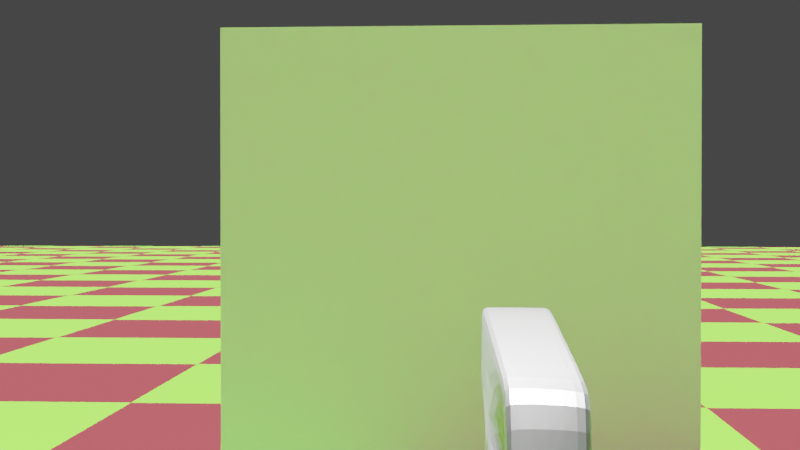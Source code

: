 # Source: game.blend  (saved by Blender 2.80.44; exported with 4.5.12 LTS)
import bpy
from mathutils import Matrix  # noqa: F401  (used for matrix-valued properties, if any)

bpy.ops.wm.read_factory_settings(use_empty=True)
scene = bpy.context.scene
scene.name = 'Main'

# ---- collections
col_collection = bpy.data.collections.new('Collection'); scene.collection.children.link(col_collection)
col_spawn = bpy.data.collections.new('Spawn'); scene.collection.children.link(col_spawn)

# ---- materials (node trees are filled in below, after node groups)
mat_floormat = bpy.data.materials.new('floorMat')
mat_floormat.displacement_method = 'DISPLACEMENT'
mat_floormat.use_transparent_shadow = False
mat_floormat.roughness = 0.25
mat_gun_material = bpy.data.materials.new('Gun Material')
mat_gun_material.displacement_method = 'DISPLACEMENT'
mat_gun_material.use_transparent_shadow = False
mat_gun_material.roughness = 0.25
mat_lasermat = bpy.data.materials.new('LaserMat')
mat_lasermat.displacement_method = 'DISPLACEMENT'
mat_lasermat.use_transparent_shadow = False
mat_lasermat.diffuse_color = (1.0, 1.0, 1.0, 1.0)
mat_lasermat.roughness = 0.25

# ---- material node trees
mat_floormat.use_nodes = True; mat_floormat.node_tree.nodes.clear()
_N = mat_floormat.node_tree.nodes; _L = mat_floormat.node_tree.links
n0 = _N.new('ShaderNodeOutputMaterial'); n0.name = 'Material Output'; n0.location = (300, 300)
n1 = _N.new('ShaderNodeBsdfPrincipled'); n1.name = 'Principled BSDF'; n1.location = (10, 300)
n1.distribution = 'GGX'
n1.subsurface_method = 'BURLEY'
n1.inputs[2].default_value = 0.7145
n1.inputs[3].default_value = 1.45
n1.inputs[13].default_value = 0.1364
n2 = _N.new('ShaderNodeTexChecker'); n2.name = 'Checker Texture'; n2.location = (-289, 243)
n2.inputs[1].default_value = (0.1963, 0.8, 0.04983, 1.0)
n2.inputs[2].default_value = (0.2, 0.02879, 0.03617, 1.0)
n2.inputs[3].default_value = 44.3
_L.new(n1.outputs[0], n0.inputs[0])
_L.new(n2.outputs[0], n1.inputs[0])
n0.is_active_output = True
mat_gun_material.use_nodes = True; mat_gun_material.node_tree.nodes.clear()
_N = mat_gun_material.node_tree.nodes; _L = mat_gun_material.node_tree.links
n0 = _N.new('ShaderNodeOutputMaterial'); n0.name = 'Material Output'; n0.location = (300, 300)
n1 = _N.new('ShaderNodeBsdfPrincipled'); n1.name = 'Principled BSDF'; n1.location = (10, 300)
n1.distribution = 'GGX'
n1.subsurface_method = 'BURLEY'
n1.inputs[0].default_value = (0.2749, 0.2749, 0.2749, 1.0)
n1.inputs[1].default_value = 1.0
n1.inputs[2].default_value = 0.4381
n1.inputs[3].default_value = 1.45
n1.inputs[9].default_value = (1.9, 0.2, 0.1)
n1.inputs[13].default_value = 0.2
_L.new(n1.outputs[0], n0.inputs[0])
n0.is_active_output = True
mat_lasermat.use_nodes = True; mat_lasermat.node_tree.nodes.clear()
_N = mat_lasermat.node_tree.nodes; _L = mat_lasermat.node_tree.links
n0 = _N.new('ShaderNodeOutputMaterial'); n0.name = 'Material Output'; n0.location = (389, 300)
n1 = _N.new('ShaderNodeEmission'); n1.name = 'Emission'; n1.location = (-51, 305)
n1.inputs[0].default_value = (0.4064, 0.0, 0.003109, 1.0)
n1.inputs[1].default_value = 1.5
n2 = _N.new('ShaderNodeAddShader'); n2.name = 'Add Shader'; n2.location = (169, 313)
n3 = _N.new('ShaderNodeBsdfPrincipled'); n3.name = 'Principled BSDF'; n3.location = (-127, 195)
n3.distribution = 'GGX'
n3.subsurface_method = 'BURLEY'
n3.inputs[0].default_value = (0.406, 0.0, 0.0004419, 1.0)
n3.inputs[1].default_value = 0.6905
n3.inputs[3].default_value = 1.45
n3.inputs[13].default_value = 0.0619
_L.new(n1.outputs[0], n2.inputs[0])
_L.new(n2.outputs[0], n0.inputs[0])
_L.new(n3.outputs[0], n2.inputs[1])
n0.is_active_output = True

# ---- world
world_world = bpy.data.worlds.new('World'); scene.world = world_world
world_world.use_nodes = True; world_world.node_tree.nodes.clear()
_N = world_world.node_tree.nodes; _L = world_world.node_tree.links
n0 = _N.new('ShaderNodeOutputWorld'); n0.name = 'World Output'; n0.location = (300, 300)
n1 = _N.new('ShaderNodeBackground'); n1.name = 'Background'; n1.location = (10, 300)
n1.inputs[0].default_value = (0.05088, 0.05088, 0.05088, 1.0)
_L.new(n1.outputs[0], n0.inputs[0])
n0.is_active_output = True
world_world.color = (0.05088, 0.05088, 0.05088)
world_world.use_sun_shadow = False
world_world.sun_shadow_jitter_overblur = 0.0

# ---- cameras
cam_camera = bpy.data.cameras.new('Camera')
cam_camera.dof.focus_distance = 0.0
cam_camera.dof.aperture_fstop = 128.0

# ---- lights
light_sun = bpy.data.lights.new('Sun', 'SUN')
light_sun.transmission_factor = 0.0
light_sun.angle = 0.2487
light_sun.shadow_buffer_clip_start = 0.5
light_sun.shadow_soft_size = 0.125
light_spot = bpy.data.lights.new('Spot', 'SPOT')
light_spot.transmission_factor = 0.0
light_spot.energy = 1000.0
light_spot.shadow_buffer_clip_start = 0.5
light_spot.shadow_soft_size = 0.09
light_spot.shadow_maximum_resolution = 0.006
light_spot.use_absolute_resolution = True
light_spot.spot_size = 0.651

# ---- meshes
me_plane = bpy.data.meshes.new('Plane')
me_plane.from_pydata([(-1.0, -1.0, 0.0), (1.0, -1.0, 0.0), (-1.0, 1.0, 0.0), (1.0, 1.0, 0.0)], [], [(0, 1, 3, 2)])
_uv = me_plane.uv_layers.new(name='UVMap')
_uv.uv.foreach_set('vector', [0.0, 0.0, 1.0, 0.0, 1.0, 1.0, 0.0, 1.0])
me_plane.materials.append(mat_floormat)
me_plane.use_remesh_preserve_volume = False
me_plane.use_remesh_preserve_attributes = False
me_plane.use_mirror_vertex_groups = False
me_plane.update()
me_cube = bpy.data.meshes.new('Cube')
me_cube.from_pydata([(-1.0, -1.0, -1.0), (-1.0, -1.0, 1.0), (-1.0, 1.0, -1.0), (-1.0, 1.0, 1.0), (1.0, -1.0, -1.0), (1.0, -1.0, 1.0), (1.0, 1.0, -1.0), (1.0, 1.0, 1.0)], [], [(0, 1, 3, 2), (2, 3, 7, 6), (6, 7, 5, 4), (4, 5, 1, 0), (2, 6, 4, 0), (7, 3, 1, 5)])
_uv = me_cube.uv_layers.new(name='UVMap')
_uv.uv.foreach_set('vector', [0.375, 0.0, 0.625, 0.0, 0.625, 0.25, 0.375, 0.25, 0.375, 0.25, 0.625, 0.25, 0.625, 0.5, 0.375, 0.5, 0.375, 0.5, 0.625, 0.5, 0.625, 0.75, 0.375, 0.75, 0.375, 0.75, 0.625, 0.75, 0.625, 1.0, 0.375, 1.0, 0.125, 0.5, 0.375, 0.5, 0.375, 0.75, 0.125, 0.75, 0.625, 0.5, 0.875, 0.5, 0.875, 0.75, 0.625, 0.75])
me_cube.use_remesh_preserve_volume = False
me_cube.use_remesh_preserve_attributes = False
me_cube.use_mirror_vertex_groups = False
me_cube.update()
me_cube_001 = bpy.data.meshes.new('Cube.001')
me_cube_001.from_pydata([(1.155, 0.6821, 0.6731), (0.8232, 0.792, -0.6471), (1.157, -0.8051, 0.7559), (0.8649, -0.669, -0.7819), (-1.0, 1.0, 1.0), (-1.0, 1.0, -1.0), (-1.0, -1.0, 1.0), (-1.0, -1.0, -1.0), (0.5, -1.0, -1.0), (0.5, 1.0, -1.0), (0.25, 1.0, -1.0), (0.25, -1.0, -1.0), (0.75, -1.0, -1.0), (0.75, 1.0, -1.0), (0.875, -1.0, -1.0), (0.875, 1.0, -1.0), (0.5, -1.0, -2.104), (0.5, 1.0, -2.104), (0.25, 1.0, -2.104), (0.25, -1.0, -2.104), (0.875, 1.0, -2.123), (0.75, 1.0, -2.123), (0.75, -1.0, -2.123), (0.875, -1.0, -2.123), (0.625, 1.0, -1.0), (0.625, -1.0, -1.0), (0.6875, -1.0, -1.0), (0.6875, 1.0, -1.0), (0.6875, 1.0, -1.733), (0.625, 1.0, -1.733), (0.625, -1.0, -1.733), (0.6875, -1.0, -1.733), (0.5, 1.0, -1.828), (0.5, -1.0, -1.828), (0.8608, 1.0, -2.104), (0.8608, -1.0, -2.104), (0.8608, 1.0, -1.828), (0.8608, -1.0, -1.828), (1.387, 0.6113, -2.962), (1.035, 0.6709, -3.722), (1.422, -0.7706, -3.082), (1.07, -0.711, -3.841)], [], [(7, 6, 4, 5), (15, 1, 3, 14), (2, 3, 41, 40), (5, 10, 11, 7), (2, 6, 7, 11, 8, 25, 26, 12, 14, 3), (27, 13, 12, 26), (4, 0, 1, 15, 13, 27, 24, 9, 10, 5), (8, 33, 32, 9), (12, 13, 21, 22), (18, 17, 16, 19), (10, 18, 19, 11), (9, 32, 17, 18, 10), (17, 32, 36, 34), (21, 20, 23, 22), (14, 12, 22, 23), (15, 14, 23, 20), (13, 15, 20, 21), (9, 24, 25, 8), (4, 6, 2, 0), (26, 25, 30, 31), (29, 28, 31, 30), (25, 24, 29, 30), (24, 27, 28, 29), (27, 26, 31, 28), (11, 19, 16, 33, 8), (36, 37, 35, 34), (33, 16, 35, 37), (16, 17, 34, 35), (32, 33, 37, 36), (39, 38, 40, 41), (1, 0, 38, 39), (3, 1, 39, 41), (0, 2, 40, 38)])
_uv = me_cube_001.uv_layers.new(name='UVMap')
_uv.uv.foreach_set('vector', [0.375, 0.5, 0.625, 0.5, 0.625, 0.75, 0.375, 0.75, 0.6094, 0.75, 0.625, 0.75, 0.625, 1.0, 0.6094, 1.0, 0.625, 0.25, 0.375, 0.25, 0.375, 0.25, 0.625, 0.25, 0.375, 0.75, 0.5312, 0.75, 0.5312, 1.0, 0.375, 1.0, 0.625, 0.25, 0.625, 0.5, 0.375, 0.5, 0.375, 0.3438, 0.375, 0.3125, 0.375, 0.2969, 0.375, 0.2891, 0.375, 0.2812, 0.375, 0.2656, 0.375, 0.25, 0.5859, 0.75, 0.5938, 0.75, 0.5938, 1.0, 0.5859, 1.0, 0.875, 0.5, 0.875, 0.75, 0.625, 0.75, 0.625, 0.7344, 0.625, 0.7188, 0.625, 0.7109, 0.625, 0.7031, 0.625, 0.6875, 0.625, 0.6562, 0.625, 0.5, 0.5625, 1.0, 0.5625, 1.0, 0.5625, 0.75, 0.5625, 0.75, 0.5938, 1.0, 0.5938, 0.75, 0.5938, 0.75, 0.5938, 1.0, 0.5312, 0.75, 0.5625, 0.75, 0.5625, 1.0, 0.5312, 1.0, 0.5312, 0.75, 0.5312, 0.75, 0.5312, 1.0, 0.5312, 1.0, 0.625, 0.6875, 0.625, 0.6875, 0.625, 0.6875, 0.625, 0.6562, 0.625, 0.6562, 0.625, 0.6875, 0.625, 0.6875, 0.625, 0.6875, 0.625, 0.6875, 0.5938, 0.75, 0.6094, 0.75, 0.6094, 1.0, 0.5938, 1.0, 0.375, 0.2656, 0.375, 0.2812, 0.375, 0.2812, 0.375, 0.2656, 0.6094, 0.75, 0.6094, 1.0, 0.6094, 1.0, 0.6094, 0.75, 0.625, 0.7188, 0.625, 0.7344, 0.625, 0.7344, 0.625, 0.7188, 0.5625, 0.75, 0.5781, 0.75, 0.5781, 1.0, 0.5625, 1.0, 0.625, 0.0, 0.625, 0.25, 0.375, 0.25, 0.375, 0.0, 0.375, 0.2891, 0.375, 0.2969, 0.375, 0.2969, 0.375, 0.2891, 0.5781, 0.75, 0.5859, 0.75, 0.5859, 1.0, 0.5781, 1.0, 0.5781, 1.0, 0.5781, 0.75, 0.5781, 0.75, 0.5781, 1.0, 0.625, 0.7031, 0.625, 0.7109, 0.625, 0.7109, 0.625, 0.7031, 0.5859, 0.75, 0.5859, 1.0, 0.5859, 1.0, 0.5859, 0.75, 0.375, 0.3438, 0.375, 0.3438, 0.375, 0.3125, 0.375, 0.3125, 0.375, 0.3125, 0.5625, 0.75, 0.5625, 1.0, 0.5625, 1.0, 0.5625, 0.75, 0.375, 0.3125, 0.375, 0.3125, 0.375, 0.3125, 0.375, 0.3125, 0.5625, 1.0, 0.5625, 0.75, 0.5625, 0.75, 0.5625, 1.0, 0.5625, 0.75, 0.5625, 1.0, 0.5625, 1.0, 0.5625, 0.75, 0.125, 0.5, 0.375, 0.5, 0.375, 0.75, 0.125, 0.75, 0.625, 0.75, 0.875, 0.75, 0.875, 0.75, 0.625, 0.75, 0.625, 1.0, 0.625, 0.75, 0.625, 0.75, 0.625, 1.0, 0.375, 0.0, 0.375, 0.25, 0.375, 0.25, 0.375, 0.0])
me_cube_001.materials.append(mat_gun_material)
me_cube_001.use_remesh_preserve_volume = False
me_cube_001.use_remesh_preserve_attributes = False
me_cube_001.use_mirror_vertex_groups = False
me_cube_001.update()
me_cylinder = bpy.data.meshes.new('Cylinder')
me_cylinder.from_pydata([(2.384e-07, 1.0, -1.0), (2.384e-07, 1.0, 1.0), (0.1951, 0.9808, -1.0), (0.1951, 0.9808, 1.0), (0.3827, 0.9239, -1.0), (0.3827, 0.9239, 1.0), (0.5556, 0.8315, -1.0), (0.5556, 0.8315, 1.0), (0.7071, 0.7071, -1.0), (0.7071, 0.7071, 1.0), (0.8315, 0.5556, -1.0), (0.8315, 0.5556, 1.0), (0.9239, 0.3827, -1.0), (0.9239, 0.3827, 1.0), (0.9808, 0.1951, -1.0), (0.9808, 0.1951, 1.0), (1.0, -5.722e-06, -1.0), (1.0, -5.722e-06, 1.0), (0.9808, -0.1951, -1.0), (0.9808, -0.1951, 1.0), (0.9239, -0.3827, -1.0), (0.9239, -0.3827, 1.0), (0.8315, -0.5556, -1.0), (0.8315, -0.5556, 1.0), (0.7071, -0.7071, -1.0), (0.7071, -0.7071, 1.0), (0.5556, -0.8315, -1.0), (0.5556, -0.8315, 1.0), (0.3827, -0.9239, -1.0), (0.3827, -0.9239, 1.0), (0.1951, -0.9808, -1.0), (0.1951, -0.9808, 1.0), (0.0, -1.0, -1.0), (0.0, -1.0, 1.0), (-0.1951, -0.9808, -1.0), (-0.1951, -0.9808, 1.0), (-0.3827, -0.9239, -1.0), (-0.3827, -0.9239, 1.0), (-0.5556, -0.8315, -1.0), (-0.5556, -0.8315, 1.0), (-0.7071, -0.7071, -1.0), (-0.7071, -0.7071, 1.0), (-0.8315, -0.5556, -1.0), (-0.8315, -0.5556, 1.0), (-0.9239, -0.3827, -1.0), (-0.9239, -0.3827, 1.0), (-0.9808, -0.1951, -1.0), (-0.9808, -0.1951, 1.0), (-1.0, -3.815e-06, -1.0), (-1.0, -3.815e-06, 1.0), (-0.9808, 0.1951, -1.0), (-0.9808, 0.1951, 1.0), (-0.9239, 0.3827, -1.0), (-0.9239, 0.3827, 1.0), (-0.8315, 0.5556, -1.0), (-0.8315, 0.5556, 1.0), (-0.7071, 0.7071, -1.0), (-0.7071, 0.7071, 1.0), (-0.5556, 0.8315, -1.0), (-0.5556, 0.8315, 1.0), (-0.3827, 0.9239, -1.0), (-0.3827, 0.9239, 1.0), (-0.1951, 0.9808, -1.0), (-0.1951, 0.9808, 1.0)], [], [(0, 1, 3, 2), (2, 3, 5, 4), (4, 5, 7, 6), (6, 7, 9, 8), (8, 9, 11, 10), (10, 11, 13, 12), (12, 13, 15, 14), (14, 15, 17, 16), (16, 17, 19, 18), (18, 19, 21, 20), (20, 21, 23, 22), (22, 23, 25, 24), (24, 25, 27, 26), (26, 27, 29, 28), (28, 29, 31, 30), (30, 31, 33, 32), (32, 33, 35, 34), (34, 35, 37, 36), (36, 37, 39, 38), (38, 39, 41, 40), (40, 41, 43, 42), (42, 43, 45, 44), (44, 45, 47, 46), (46, 47, 49, 48), (48, 49, 51, 50), (50, 51, 53, 52), (52, 53, 55, 54), (54, 55, 57, 56), (56, 57, 59, 58), (58, 59, 61, 60), (3, 1, 63, 61, 59, 57, 55, 53, 51, 49, 47, 45, 43, 41, 39, 37, 35, 33, 31, 29, 27, 25, 23, 21, 19, 17, 15, 13, 11, 9, 7, 5), (60, 61, 63, 62), (62, 63, 1, 0), (0, 2, 4, 6, 8, 10, 12, 14, 16, 18, 20, 22, 24, 26, 28, 30, 32, 34, 36, 38, 40, 42, 44, 46, 48, 50, 52, 54, 56, 58, 60, 62)])
me_cylinder.polygons.foreach_set('use_smooth', [True] * 34)
_uv = me_cylinder.uv_layers.new(name='UVMap')
_uv.uv.foreach_set('vector', [1.0, 0.5, 1.0, 1.0, 0.9688, 1.0, 0.9688, 0.5, 0.9688, 0.5, 0.9688, 1.0, 0.9375, 1.0, 0.9375, 0.5, 0.9375, 0.5, 0.9375, 1.0, 0.9062, 1.0, 0.9062, 0.5, 0.9062, 0.5, 0.9062, 1.0, 0.875, 1.0, 0.875, 0.5, 0.875, 0.5, 0.875, 1.0, 0.8438, 1.0, 0.8438, 0.5, 0.8438, 0.5, 0.8438, 1.0, 0.8125, 1.0, 0.8125, 0.5, 0.8125, 0.5, 0.8125, 1.0, 0.7812, 1.0, 0.7812, 0.5, 0.7812, 0.5, 0.7812, 1.0, 0.75, 1.0, 0.75, 0.5, 0.75, 0.5, 0.75, 1.0, 0.7188, 1.0, 0.7188, 0.5, 0.7188, 0.5, 0.7188, 1.0, 0.6875, 1.0, 0.6875, 0.5, 0.6875, 0.5, 0.6875, 1.0, 0.6562, 1.0, 0.6562, 0.5, 0.6562, 0.5, 0.6562, 1.0, 0.625, 1.0, 0.625, 0.5, 0.625, 0.5, 0.625, 1.0, 0.5938, 1.0, 0.5938, 0.5, 0.5938, 0.5, 0.5938, 1.0, 0.5625, 1.0, 0.5625, 0.5, 0.5625, 0.5, 0.5625, 1.0, 0.5312, 1.0, 0.5312, 0.5, 0.5312, 0.5, 0.5312, 1.0, 0.5, 1.0, 0.5, 0.5, 0.5, 0.5, 0.5, 1.0, 0.4688, 1.0, 0.4688, 0.5, 0.4688, 0.5, 0.4688, 1.0, 0.4375, 1.0, 0.4375, 0.5, 0.4375, 0.5, 0.4375, 1.0, 0.4062, 1.0, 0.4062, 0.5, 0.4062, 0.5, 0.4062, 1.0, 0.375, 1.0, 0.375, 0.5, 0.375, 0.5, 0.375, 1.0, 0.3438, 1.0, 0.3438, 0.5, 0.3438, 0.5, 0.3438, 1.0, 0.3125, 1.0, 0.3125, 0.5, 0.3125, 0.5, 0.3125, 1.0, 0.2812, 1.0, 0.2812, 0.5, 0.2812, 0.5, 0.2812, 1.0, 0.25, 1.0, 0.25, 0.5, 0.25, 0.5, 0.25, 1.0, 0.2188, 1.0, 0.2188, 0.5, 0.2188, 0.5, 0.2188, 1.0, 0.1875, 1.0, 0.1875, 0.5, 0.1875, 0.5, 0.1875, 1.0, 0.1562, 1.0, 0.1562, 0.5, 0.1562, 0.5, 0.1562, 1.0, 0.125, 1.0, 0.125, 0.5, 0.125, 0.5, 0.125, 1.0, 0.09375, 1.0, 0.09375, 0.5, 0.09375, 0.5, 0.09375, 1.0, 0.0625, 1.0, 0.0625, 0.5, 0.2968, 0.4854, 0.25, 0.49, 0.2032, 0.4854, 0.1582, 0.4717, 0.1167, 0.4496, 0.08029, 0.4197, 0.05045, 0.3833, 0.02827, 0.3418, 0.01461, 0.2968, 0.01, 0.25, 0.01461, 0.2032, 0.02827, 0.1582, 0.05045, 0.1167, 0.08029, 0.08029, 0.1167, 0.05045, 0.1582, 0.02827, 0.2032, 0.01461, 0.25, 0.01, 0.2968, 0.01461, 0.3418, 0.02827, 0.3833, 0.05045, 0.4197, 0.08029, 0.4496, 0.1167, 0.4717, 0.1582, 0.4854, 0.2032, 0.49, 0.25, 0.4854, 0.2968, 0.4717, 0.3418, 0.4496, 0.3833, 0.4197, 0.4197, 0.3833, 0.4496, 0.3418, 0.4717, 0.0625, 0.5, 0.0625, 1.0, 0.03125, 1.0, 0.03125, 0.5, 0.03125, 0.5, 0.03125, 1.0, 0.0, 1.0, 0.0, 0.5, 0.75, 0.49, 0.7968, 0.4854, 0.8418, 0.4717, 0.8833, 0.4496, 0.9197, 0.4197, 0.9496, 0.3833, 0.9717, 0.3418, 0.9854, 0.2968, 0.99, 0.25, 0.9854, 0.2032, 0.9717, 0.1582, 0.9496, 0.1167, 0.9197, 0.08029, 0.8833, 0.05045, 0.8418, 0.02827, 0.7968, 0.01461, 0.75, 0.01, 0.7032, 0.01461, 0.6582, 0.02827, 0.6167, 0.05045, 0.5803, 0.08029, 0.5504, 0.1167, 0.5283, 0.1582, 0.5146, 0.2032, 0.51, 0.25, 0.5146, 0.2968, 0.5283, 0.3418, 0.5504, 0.3833, 0.5803, 0.4197, 0.6167, 0.4496, 0.6582, 0.4717, 0.7032, 0.4854])
me_cylinder.materials.append(mat_lasermat)
me_cylinder.use_remesh_preserve_volume = False
me_cylinder.use_remesh_preserve_attributes = False
me_cylinder.use_mirror_vertex_groups = False
me_cylinder.update()
me_cube_005 = bpy.data.meshes.new('Cube.005')
me_cube_005.from_pydata([(-1.0, -1.0, -1.0), (-1.0, -1.0, 1.0), (-1.0, 1.0, -1.0), (-1.0, 1.0, 1.0), (1.0, -1.0, -1.0), (1.0, -1.0, 1.0), (1.0, 1.0, -1.0), (1.0, 1.0, 1.0)], [], [(0, 1, 3, 2), (2, 3, 7, 6), (6, 7, 5, 4), (4, 5, 1, 0), (2, 6, 4, 0), (7, 3, 1, 5)])
_uv = me_cube_005.uv_layers.new(name='UVMap')
_uv.uv.foreach_set('vector', [0.375, 0.0, 0.625, 0.0, 0.625, 0.25, 0.375, 0.25, 0.375, 0.25, 0.625, 0.25, 0.625, 0.5, 0.375, 0.5, 0.375, 0.5, 0.625, 0.5, 0.625, 0.75, 0.375, 0.75, 0.375, 0.75, 0.625, 0.75, 0.625, 1.0, 0.375, 1.0, 0.125, 0.5, 0.375, 0.5, 0.375, 0.75, 0.125, 0.75, 0.625, 0.5, 0.875, 0.5, 0.875, 0.75, 0.625, 0.75])
me_cube_005.use_remesh_preserve_volume = False
me_cube_005.use_remesh_preserve_attributes = False
me_cube_005.use_mirror_vertex_groups = False
me_cube_005.update()

# ---- objects
ob_floor = bpy.data.objects.new('floor', me_plane)
ob_sun = bpy.data.objects.new('Sun', light_sun)
ob_player = bpy.data.objects.new('Player', me_cube)
ob_camera = bpy.data.objects.new('Camera', cam_camera)
ob_gun = bpy.data.objects.new('Gun', me_cube_001)
ob_spot = bpy.data.objects.new('Spot', light_spot)
ob_laser = bpy.data.objects.new('Laser', me_cylinder)
ob_laser_spawn = bpy.data.objects.new('Laser Spawn', None)
ob_target = bpy.data.objects.new('Target', me_cube_005)

# ---- transforms, parenting, visibility, modifiers, constraints
ob_floor.parent = ob_player
ob_floor.matrix_parent_inverse = Matrix(((14.59, -0.0, 0.0, 0.0), (-0.0, 14.59, -0.0, 0.0), (0.0, -0.0, 4.067, 0.0), (-0.0, 0.0, -0.0, 1.0)))
ob_floor.location = (0.0, 0.0, -0.2497)
ob_floor.scale = (25.0, 25.0, 25.0)
ob_floor.lineart.crease_threshold = 0.0
ob_sun.location = (0.0, 0.0, 49.67)
ob_sun.lineart.crease_threshold = 0.0
ob_player.location = (0.0, 0.0, 0.255)
ob_player.scale = (0.06855, 0.06855, 0.2459)
ob_player.lineart.crease_threshold = 0.0
ob_camera.parent = ob_player
ob_camera.matrix_parent_inverse = Matrix(((14.59, -0.0, 0.0, -0.0), (-0.0, 14.59, -0.0, 0.0), (0.0, -0.0, 4.067, -1.037), (-0.0, 0.0, -0.0, 1.0)))
ob_camera.location = (0.0, 5.672e-13, 0.7588)
ob_camera.rotation_euler = (1.56, 5.585e-05, 0.05236)
ob_camera.scale = (0.3351, 0.3351, 0.3351)
ob_camera.lineart.crease_threshold = 0.0
ob_gun.parent = ob_camera
ob_gun.matrix_parent_inverse = Matrix(((0.0161, -2.984, -0.0001667, 0.0001005), (0.03091, 4.252e-08, 2.984, -1.799), (-2.984, -0.0161, 0.03091, -0.01863), (-0.0, 0.0, -0.0, 1.0)))
ob_gun.location = (1.02, -0.1115, 0.4581)
ob_gun.rotation_euler = (4.448e-14, -4.555e-12, -3.194)
ob_gun.scale = (0.2449, 0.03996, 0.04151)
ob_gun.lock_rotations_4d = False
ob_gun.empty_display_type = 'ARROWS'
ob_gun.lineart.crease_threshold = 0.0
_m = ob_gun.modifiers.new('Bevel', 'BEVEL')
_m.width = 0.72
_m.width_pct = 0.72
_m.limit_method = 'NONE'
_m.profile = 0.5789
_m.spread = 0.0
_m = ob_gun.modifiers.new('Subdivision', 'SUBSURF')
_m.uv_smooth = 'PRESERVE_CORNERS'
_m.show_only_control_edges = False
ob_spot.parent = ob_gun
ob_spot.matrix_parent_inverse = Matrix(((0.2485, -4.075, -7.591e-09, 3.151), (24.98, 1.523, 2.837e-09, -2.861), (-2.014e-09, -8.757e-11, 24.09, -14.79), (0.0, 0.0, -0.0, 1.0)))
ob_spot.location = (3.422e-16, 0.7455, 1.541)
ob_spot.lineart.crease_threshold = 0.0
ob_laser.location = (0.0, 0.0, 0.0)
ob_laser.rotation_euler = (1.571, -0.0, 0.0)
ob_laser.scale = (-0.02055, -0.02055, 0.204)
ob_laser.display_bounds_type = 'CYLINDER'
ob_laser.lineart.crease_threshold = 0.0
ob_laser_spawn.parent = ob_gun
ob_laser_spawn.matrix_parent_inverse = Matrix(((-0.03637, -4.083, -7.586e-09, 5.061), (25.02, -0.2229, -4.141e-10, -1.487), (-2.014e-09, 2.218e-11, 24.09, -14.88), (0.0, -0.0, -0.0, 1.0)))
ob_laser_spawn.location = (0.07047, 1.41, 0.6177)
ob_laser_spawn.lineart.crease_threshold = 0.0
ob_target.location = (0.0, 3.317, 0.6292)
ob_target.scale = (0.5886, 0.5886, 0.5886)
ob_target.lineart.crease_threshold = 0.0

# ---- collection membership
col_collection.objects.link(ob_floor)
col_collection.objects.link(ob_sun)
col_collection.objects.link(ob_player)
col_collection.objects.link(ob_camera)
col_collection.objects.link(ob_gun)
col_collection.objects.link(ob_spot)
col_spawn.objects.link(ob_laser)
col_spawn.objects.link(ob_laser_spawn)
col_spawn.objects.link(ob_target)

# ---- scene / render settings (as saved in the file)
scene.camera = ob_camera
scene.frame_start = 1; scene.frame_end = 250; scene.frame_set(0)
scene.render.engine = 'BLENDER_EEVEE_NEXT'
scene.render.resolution_percentage = 65
scene.render.motion_blur_shutter = 1.0
scene.cycles.use_denoising = False
scene.cycles.samples = 128
scene.cycles.sampling_pattern = 'TABULATED_SOBOL'
scene.cycles.use_adaptive_sampling = False
scene.cycles.use_light_tree = False
scene.view_settings.view_transform = 'Filmic'
bpy.context.view_layer.update()

